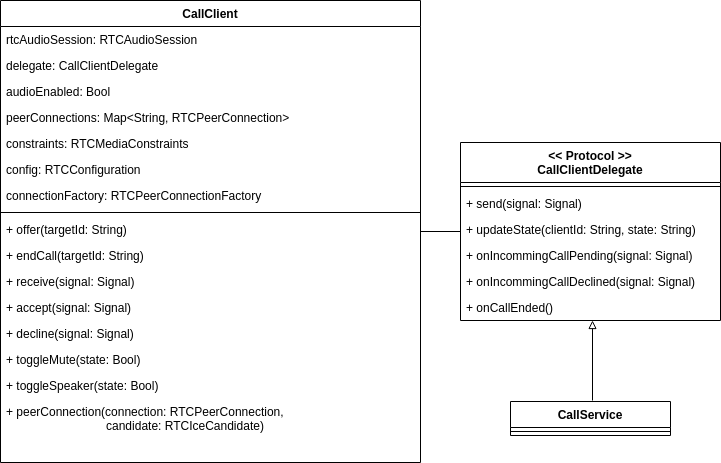

The diagram above was exported from draw.io. Its source (the exported page's mxGraphModel, read from the mxfile embedded in the PNG):
<mxGraphModel dx="1349" dy="1345" grid="1" gridSize="10" guides="1" tooltips="1" connect="1" arrows="1" fold="1" page="1" pageScale="1" pageWidth="827" pageHeight="1169" math="0" shadow="0">
  <root>
    <mxCell id="WIyWlLk6GJQsqaUBKTNV-0" />
    <mxCell id="WIyWlLk6GJQsqaUBKTNV-1" parent="WIyWlLk6GJQsqaUBKTNV-0" />
    <mxCell id="TpRuv6woktX-LVZAZ5MH-0" value="CallClient" style="swimlane;fontStyle=1;align=center;verticalAlign=top;childLayout=stackLayout;horizontal=1;startSize=26;horizontalStack=0;resizeParent=1;resizeParentMax=0;resizeLast=0;collapsible=1;marginBottom=0;" parent="WIyWlLk6GJQsqaUBKTNV-1" vertex="1">
      <mxGeometry x="40" y="110" width="420" height="462" as="geometry" />
    </mxCell>
    <mxCell id="TpRuv6woktX-LVZAZ5MH-11" value="rtcAudioSession: RTCAudioSession" style="text;align=left;verticalAlign=top;spacingLeft=4;spacingRight=4;overflow=hidden;rotatable=0;points=[[0,0.5],[1,0.5]];portConstraint=eastwest;" parent="TpRuv6woktX-LVZAZ5MH-0" vertex="1">
      <mxGeometry y="26" width="420" height="26" as="geometry" />
    </mxCell>
    <mxCell id="TpRuv6woktX-LVZAZ5MH-17" value="delegate: CallClientDelegate" style="text;align=left;verticalAlign=top;spacingLeft=4;spacingRight=4;overflow=hidden;rotatable=0;points=[[0,0.5],[1,0.5]];portConstraint=eastwest;rounded=0;shadow=0;html=0;" parent="TpRuv6woktX-LVZAZ5MH-0" vertex="1">
      <mxGeometry y="52" width="420" height="26" as="geometry" />
    </mxCell>
    <mxCell id="TpRuv6woktX-LVZAZ5MH-16" value="audioEnabled: Bool" style="text;align=left;verticalAlign=top;spacingLeft=4;spacingRight=4;overflow=hidden;rotatable=0;points=[[0,0.5],[1,0.5]];portConstraint=eastwest;rounded=0;shadow=0;html=0;" parent="TpRuv6woktX-LVZAZ5MH-0" vertex="1">
      <mxGeometry y="78" width="420" height="26" as="geometry" />
    </mxCell>
    <mxCell id="TpRuv6woktX-LVZAZ5MH-15" value="peerConnections: Map&lt;String, RTCPeerConnection&gt;" style="text;align=left;verticalAlign=top;spacingLeft=4;spacingRight=4;overflow=hidden;rotatable=0;points=[[0,0.5],[1,0.5]];portConstraint=eastwest;rounded=0;shadow=0;html=0;" parent="TpRuv6woktX-LVZAZ5MH-0" vertex="1">
      <mxGeometry y="104" width="420" height="26" as="geometry" />
    </mxCell>
    <mxCell id="TpRuv6woktX-LVZAZ5MH-14" value="constraints: RTCMediaConstraints" style="text;align=left;verticalAlign=top;spacingLeft=4;spacingRight=4;overflow=hidden;rotatable=0;points=[[0,0.5],[1,0.5]];portConstraint=eastwest;rounded=0;shadow=0;html=0;" parent="TpRuv6woktX-LVZAZ5MH-0" vertex="1">
      <mxGeometry y="130" width="420" height="26" as="geometry" />
    </mxCell>
    <mxCell id="TpRuv6woktX-LVZAZ5MH-13" value="config: RTCConfiguration" style="text;align=left;verticalAlign=top;spacingLeft=4;spacingRight=4;overflow=hidden;rotatable=0;points=[[0,0.5],[1,0.5]];portConstraint=eastwest;rounded=0;shadow=0;html=0;" parent="TpRuv6woktX-LVZAZ5MH-0" vertex="1">
      <mxGeometry y="156" width="420" height="26" as="geometry" />
    </mxCell>
    <mxCell id="TpRuv6woktX-LVZAZ5MH-12" value="connectionFactory: RTCPeerConnectionFactory" style="text;align=left;verticalAlign=top;spacingLeft=4;spacingRight=4;overflow=hidden;rotatable=0;points=[[0,0.5],[1,0.5]];portConstraint=eastwest;rounded=0;shadow=0;html=0;" parent="TpRuv6woktX-LVZAZ5MH-0" vertex="1">
      <mxGeometry y="182" width="420" height="26" as="geometry" />
    </mxCell>
    <mxCell id="TpRuv6woktX-LVZAZ5MH-2" value="" style="line;strokeWidth=1;fillColor=none;align=left;verticalAlign=middle;spacingTop=-1;spacingLeft=3;spacingRight=3;rotatable=0;labelPosition=right;points=[];portConstraint=eastwest;" parent="TpRuv6woktX-LVZAZ5MH-0" vertex="1">
      <mxGeometry y="208" width="420" height="8" as="geometry" />
    </mxCell>
    <mxCell id="TpRuv6woktX-LVZAZ5MH-3" value="+ offer(targetId: String)" style="text;strokeColor=none;fillColor=none;align=left;verticalAlign=top;spacingLeft=4;spacingRight=4;overflow=hidden;rotatable=0;points=[[0,0.5],[1,0.5]];portConstraint=eastwest;" parent="TpRuv6woktX-LVZAZ5MH-0" vertex="1">
      <mxGeometry y="216" width="420" height="26" as="geometry" />
    </mxCell>
    <mxCell id="TpRuv6woktX-LVZAZ5MH-24" value="+ endCall(targetId: String)" style="text;strokeColor=none;fillColor=none;align=left;verticalAlign=top;spacingLeft=4;spacingRight=4;overflow=hidden;rotatable=0;points=[[0,0.5],[1,0.5]];portConstraint=eastwest;" parent="TpRuv6woktX-LVZAZ5MH-0" vertex="1">
      <mxGeometry y="242" width="420" height="26" as="geometry" />
    </mxCell>
    <mxCell id="TpRuv6woktX-LVZAZ5MH-23" value="+ receive(signal: Signal)" style="text;strokeColor=none;fillColor=none;align=left;verticalAlign=top;spacingLeft=4;spacingRight=4;overflow=hidden;rotatable=0;points=[[0,0.5],[1,0.5]];portConstraint=eastwest;" parent="TpRuv6woktX-LVZAZ5MH-0" vertex="1">
      <mxGeometry y="268" width="420" height="26" as="geometry" />
    </mxCell>
    <mxCell id="TpRuv6woktX-LVZAZ5MH-22" value="+ accept(signal: Signal)" style="text;strokeColor=none;fillColor=none;align=left;verticalAlign=top;spacingLeft=4;spacingRight=4;overflow=hidden;rotatable=0;points=[[0,0.5],[1,0.5]];portConstraint=eastwest;" parent="TpRuv6woktX-LVZAZ5MH-0" vertex="1">
      <mxGeometry y="294" width="420" height="26" as="geometry" />
    </mxCell>
    <mxCell id="TpRuv6woktX-LVZAZ5MH-21" value="+ decline(signal: Signal)" style="text;strokeColor=none;fillColor=none;align=left;verticalAlign=top;spacingLeft=4;spacingRight=4;overflow=hidden;rotatable=0;points=[[0,0.5],[1,0.5]];portConstraint=eastwest;" parent="TpRuv6woktX-LVZAZ5MH-0" vertex="1">
      <mxGeometry y="320" width="420" height="26" as="geometry" />
    </mxCell>
    <mxCell id="TpRuv6woktX-LVZAZ5MH-20" value="+ toggleMute(state: Bool)" style="text;strokeColor=none;fillColor=none;align=left;verticalAlign=top;spacingLeft=4;spacingRight=4;overflow=hidden;rotatable=0;points=[[0,0.5],[1,0.5]];portConstraint=eastwest;" parent="TpRuv6woktX-LVZAZ5MH-0" vertex="1">
      <mxGeometry y="346" width="420" height="26" as="geometry" />
    </mxCell>
    <mxCell id="0" value="+ toggleSpeaker(state: Bool)" style="text;strokeColor=none;fillColor=none;align=left;verticalAlign=top;spacingLeft=4;spacingRight=4;overflow=hidden;rotatable=0;points=[[0,0.5],[1,0.5]];portConstraint=eastwest;" parent="TpRuv6woktX-LVZAZ5MH-0" vertex="1">
      <mxGeometry y="372" width="420" height="26" as="geometry" />
    </mxCell>
    <mxCell id="TpRuv6woktX-LVZAZ5MH-19" value="+ peerConnection(connection: RTCPeerConnection, &#10;                              candidate: RTCIceCandidate)" style="text;strokeColor=none;fillColor=none;align=left;verticalAlign=top;spacingLeft=4;spacingRight=4;overflow=hidden;rotatable=0;points=[[0,0.5],[1,0.5]];portConstraint=eastwest;" parent="TpRuv6woktX-LVZAZ5MH-0" vertex="1">
      <mxGeometry y="398" width="420" height="38" as="geometry" />
    </mxCell>
    <mxCell id="TpRuv6woktX-LVZAZ5MH-18" style="text;strokeColor=none;fillColor=none;align=left;verticalAlign=top;spacingLeft=4;spacingRight=4;overflow=hidden;rotatable=0;points=[[0,0.5],[1,0.5]];portConstraint=eastwest;" parent="TpRuv6woktX-LVZAZ5MH-0" vertex="1">
      <mxGeometry y="436" width="420" height="26" as="geometry" />
    </mxCell>
    <mxCell id="TpRuv6woktX-LVZAZ5MH-25" value="&lt;&lt; Protocol &gt;&gt;&#10;CallClientDelegate" style="swimlane;fontStyle=1;align=center;verticalAlign=top;childLayout=stackLayout;horizontal=1;startSize=40;horizontalStack=0;resizeParent=1;resizeParentMax=0;resizeLast=0;collapsible=1;marginBottom=0;" parent="WIyWlLk6GJQsqaUBKTNV-1" vertex="1">
      <mxGeometry x="500" y="252" width="260" height="178" as="geometry" />
    </mxCell>
    <mxCell id="TpRuv6woktX-LVZAZ5MH-27" value="" style="line;strokeWidth=1;fillColor=none;align=left;verticalAlign=middle;spacingTop=-1;spacingLeft=3;spacingRight=3;rotatable=0;labelPosition=right;points=[];portConstraint=eastwest;" parent="TpRuv6woktX-LVZAZ5MH-25" vertex="1">
      <mxGeometry y="40" width="260" height="8" as="geometry" />
    </mxCell>
    <mxCell id="TpRuv6woktX-LVZAZ5MH-28" value="+ send(signal: Signal)" style="text;strokeColor=none;fillColor=none;align=left;verticalAlign=top;spacingLeft=4;spacingRight=4;overflow=hidden;rotatable=0;points=[[0,0.5],[1,0.5]];portConstraint=eastwest;" parent="TpRuv6woktX-LVZAZ5MH-25" vertex="1">
      <mxGeometry y="48" width="260" height="26" as="geometry" />
    </mxCell>
    <mxCell id="TpRuv6woktX-LVZAZ5MH-32" value="+ updateState(clientId: String, state: String)" style="text;strokeColor=none;fillColor=none;align=left;verticalAlign=top;spacingLeft=4;spacingRight=4;overflow=hidden;rotatable=0;points=[[0,0.5],[1,0.5]];portConstraint=eastwest;" parent="TpRuv6woktX-LVZAZ5MH-25" vertex="1">
      <mxGeometry y="74" width="260" height="26" as="geometry" />
    </mxCell>
    <mxCell id="TpRuv6woktX-LVZAZ5MH-31" value="+ onIncommingCallPending(signal: Signal)" style="text;strokeColor=none;fillColor=none;align=left;verticalAlign=top;spacingLeft=4;spacingRight=4;overflow=hidden;rotatable=0;points=[[0,0.5],[1,0.5]];portConstraint=eastwest;" parent="TpRuv6woktX-LVZAZ5MH-25" vertex="1">
      <mxGeometry y="100" width="260" height="26" as="geometry" />
    </mxCell>
    <mxCell id="TpRuv6woktX-LVZAZ5MH-30" value="+ onIncommingCallDeclined(signal: Signal)" style="text;strokeColor=none;fillColor=none;align=left;verticalAlign=top;spacingLeft=4;spacingRight=4;overflow=hidden;rotatable=0;points=[[0,0.5],[1,0.5]];portConstraint=eastwest;" parent="TpRuv6woktX-LVZAZ5MH-25" vertex="1">
      <mxGeometry y="126" width="260" height="26" as="geometry" />
    </mxCell>
    <mxCell id="TpRuv6woktX-LVZAZ5MH-29" value="+ onCallEnded()" style="text;strokeColor=none;fillColor=none;align=left;verticalAlign=top;spacingLeft=4;spacingRight=4;overflow=hidden;rotatable=0;points=[[0,0.5],[1,0.5]];portConstraint=eastwest;" parent="TpRuv6woktX-LVZAZ5MH-25" vertex="1">
      <mxGeometry y="152" width="260" height="26" as="geometry" />
    </mxCell>
    <mxCell id="TpRuv6woktX-LVZAZ5MH-33" value="" style="endArrow=none;html=1;rounded=0;" parent="WIyWlLk6GJQsqaUBKTNV-1" source="TpRuv6woktX-LVZAZ5MH-0" target="TpRuv6woktX-LVZAZ5MH-25" edge="1">
      <mxGeometry width="50" height="50" relative="1" as="geometry">
        <mxPoint x="640" y="390" as="sourcePoint" />
        <mxPoint x="690" y="340" as="targetPoint" />
      </mxGeometry>
    </mxCell>
    <mxCell id="1" value="CallService" style="swimlane;fontStyle=1;align=center;verticalAlign=top;childLayout=stackLayout;horizontal=1;startSize=26;horizontalStack=0;resizeParent=1;resizeParentMax=0;resizeLast=0;collapsible=1;marginBottom=0;" vertex="1" parent="WIyWlLk6GJQsqaUBKTNV-1">
      <mxGeometry x="550" y="511.01" width="160" height="34" as="geometry" />
    </mxCell>
    <mxCell id="2" value="" style="line;strokeWidth=1;fillColor=none;align=left;verticalAlign=middle;spacingTop=-1;spacingLeft=3;spacingRight=3;rotatable=0;labelPosition=right;points=[];portConstraint=eastwest;" vertex="1" parent="1">
      <mxGeometry y="26" width="160" height="8" as="geometry" />
    </mxCell>
    <mxCell id="3" value="" style="endArrow=block;html=1;rounded=0;entryX=0.5;entryY=1.038;entryDx=0;entryDy=0;entryPerimeter=0;exitX=0.5;exitY=0;exitDx=0;exitDy=0;endFill=0;" edge="1" parent="WIyWlLk6GJQsqaUBKTNV-1">
      <mxGeometry width="50" height="50" relative="1" as="geometry">
        <mxPoint x="632" y="510.01" as="sourcePoint" />
        <mxPoint x="632" y="429.99800000000005" as="targetPoint" />
      </mxGeometry>
    </mxCell>
  </root>
</mxGraphModel>